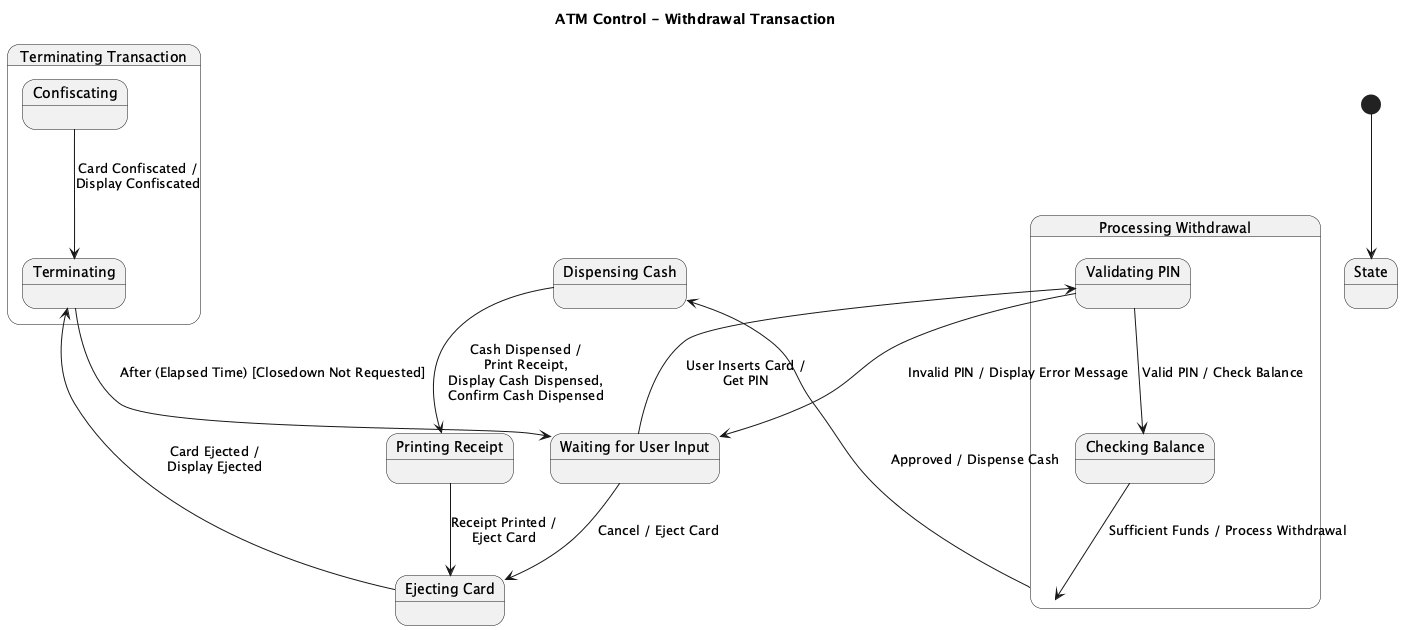

The diagram above was rendered by PlantUML. Its source (embedded in the PNG):
@startuml
title ATM Control - Withdrawal Transaction

[*] --> State

state "Waiting for User Input" as WaitingForInput
state "Processing Withdrawal" as ProcessingWithdrawal {
  state "Validating PIN" as ValidatingPIN
  state "Checking Balance" as CheckingBalance
}
state "Dispensing Cash" as DispensingCash
state "Printing Receipt" as PrintingReceipt
state "Ejecting Card" as EjectingCard

WaitingForInput --> ValidatingPIN : User Inserts Card /\nGet PIN
ValidatingPIN --> WaitingForInput : Invalid PIN / Display Error Message
ValidatingPIN --> CheckingBalance : Valid PIN / Check Balance
CheckingBalance --> ProcessingWithdrawal : Sufficient Funds / Process Withdrawal
ProcessingWithdrawal --> DispensingCash : Approved / Dispense Cash
DispensingCash --> PrintingReceipt : Cash Dispensed /\nPrint Receipt,\nDisplay Cash Dispensed,\nConfirm Cash Dispensed
PrintingReceipt --> EjectingCard : Receipt Printed /\nEject Card

WaitingForInput --> EjectingCard : Cancel / Eject Card

state "Terminating Transaction" as TerminatingTransaction {
  state Terminating
  state Confiscating
}

Confiscating --> Terminating : Card Confiscated /\nDisplay Confiscated
EjectingCard --> Terminating : Card Ejected /\nDisplay Ejected

Terminating --> WaitingForInput : After (Elapsed Time) [Closedown Not Requested]

@enduml